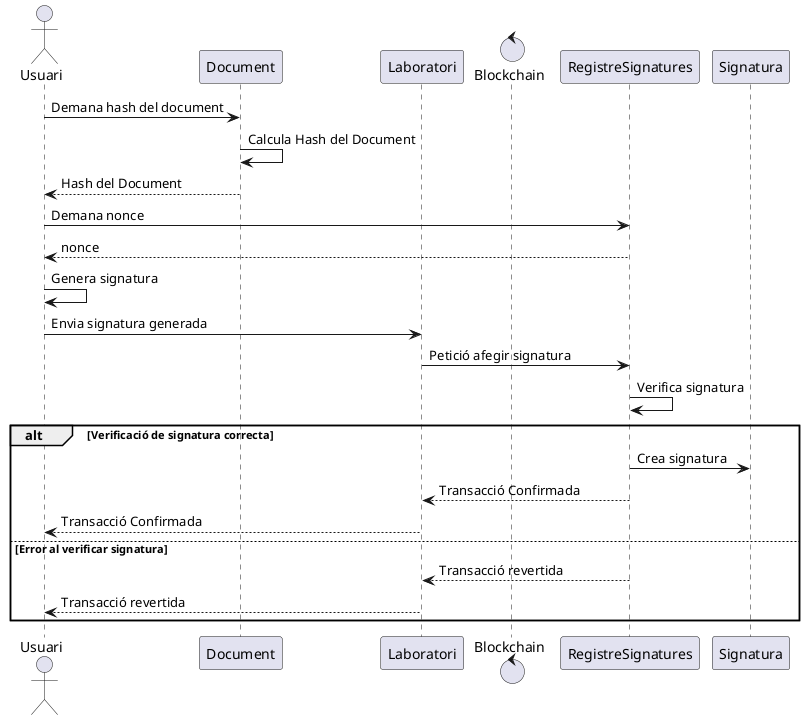

The diagram above was rendered by PlantUML. Its source (embedded in the PNG):
@startuml
actor Usuari
participant Document
participant Laboratori
control Blockchain
participant RegistreSignatures
     
Usuari -> Document: Demana hash del document
Document -> Document: Calcula Hash del Document
Document --> Usuari: Hash del Document

Usuari -> RegistreSignatures: Demana nonce
RegistreSignatures --> Usuari: nonce

Usuari -> Usuari: Genera signatura
     
Usuari -> Laboratori: Envia signatura generada

Laboratori -> RegistreSignatures: Petició afegir signatura
RegistreSignatures -> RegistreSignatures: Verifica signatura
alt Verificació de signatura correcta
RegistreSignatures -> Signatura: Crea signatura
RegistreSignatures --> Laboratori: Transacció Confirmada
Laboratori --> Usuari: Transacció Confirmada
else Error al verificar signatura
RegistreSignatures --> Laboratori: Transacció revertida
Laboratori --> Usuari: Transacció revertida
end
@enduml